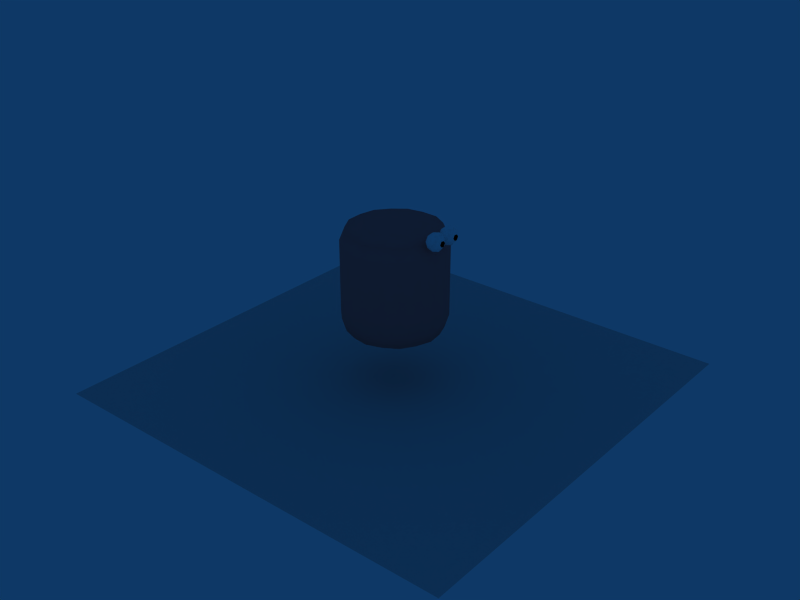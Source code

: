 # Source: gum.blend  (saved by Blender 2.48.1; exported with 4.5.12 LTS)
import bpy
from mathutils import Matrix  # noqa: F401  (used for matrix-valued properties, if any)

bpy.ops.wm.read_factory_settings(use_empty=True)
scene = bpy.context.scene
scene.name = 'Scene'

# ---- collections
col_collection_20 = bpy.data.collections.new('Collection 20'); scene.collection.children.link(col_collection_20)

# ---- materials (node trees are filled in below, after node groups)
mat_eye_002 = bpy.data.materials.new('eye.002')
mat_eye_002.alpha_threshold = 0.0
mat_eye_002.diffuse_color = (1.0, 1.0, 1.0, 1.0)
mat_eye_002.roughness = 0.5
mat_eye_002.line_color = (0.0, 0.0, 0.0, 1.0)
mat_eye_003 = bpy.data.materials.new('eye.003')
mat_eye_003.alpha_threshold = 0.0
mat_eye_003.diffuse_color = (0.0, 0.0, 0.0, 1.0)
mat_eye_003.roughness = 0.5
mat_eye_003.line_color = (0.0, 0.0, 0.0, 1.0)
mat_material_004 = bpy.data.materials.new('Material.004')
mat_material_004.alpha_threshold = 0.0
mat_material_004.diffuse_color = (1.0, 0.4794, 0.4794, 1.0)
mat_material_004.roughness = 0.5
mat_material_004.specular_intensity = 0.0
mat_material_004.line_color = (0.0, 0.0, 0.0, 1.0)

# ---- material node trees

# ---- world
world_world = bpy.data.worlds.new('World'); scene.world = world_world
world_world.color = (0.05656, 0.2208, 0.4)
world_world.use_sun_shadow = False
world_world.sun_shadow_jitter_overblur = 0.0
world_world.cycles.sampling_method = 'MANUAL'
world_world.cycles.sample_map_resolution = 256

# ---- meshes
me_plane = bpy.data.meshes.new('Plane')
me_plane.from_pydata([(1.0, 1.0, 0.0), (1.0, -1.0, 0.0), (-1.0, -1.0, 0.0), (-1.0, 1.0, 0.0)], [], [(0, 3, 2, 1)])
me_plane.use_remesh_preserve_volume = False
me_plane.use_remesh_preserve_attributes = False
me_plane.use_mirror_vertex_groups = False
me_plane.update()
me_gum = bpy.data.meshes.new('Gum')
me_gum.from_pydata([(1.026, -5.387, 5.028), (1.75, -5.913, 5.581), (0.8564, -6.237, 5.753), (0.1321, -5.387, 5.581), (0.7501, -4.537, 5.581), (1.75, -4.862, 5.581), (1.197, -6.237, 6.304), (0.3029, -5.913, 6.476), (0.3029, -4.862, 6.476), (1.303, -4.537, 6.476), (1.921, -5.387, 6.476), (1.026, -5.387, 7.028), (1.452, -5.696, 5.178), (0.864, -5.887, 5.178), (1.188, -6.211, 5.705), (1.452, -5.078, 5.178), (1.877, -5.387, 5.503), (0.5007, -5.387, 5.178), (0.3383, -5.887, 5.503), (0.864, -4.887, 5.178), (0.3383, -4.887, 5.503), (1.289, -4.578, 5.503), (1.978, -5.078, 6.028), (1.978, -5.696, 6.028), (1.388, -6.211, 6.028), (1.026, -6.329, 6.028), (0.6647, -6.211, 6.028), (0.07542, -5.696, 6.028), (0.07542, -5.078, 6.028), (0.4387, -4.578, 6.028), (1.026, -4.387, 6.028), (1.614, -4.578, 6.028), (1.715, -5.887, 6.554), (0.8647, -6.211, 6.352), (0.1758, -5.387, 6.554), (0.7636, -4.578, 6.554), (1.715, -4.887, 6.554), (1.552, -5.387, 6.879), (1.189, -5.887, 6.879), (0.6012, -5.696, 6.879), (0.6012, -5.078, 6.879), (1.189, -4.887, 6.879), (-1.057, -5.387, 5.028), (-0.3334, -5.913, 5.581), (-1.227, -6.237, 5.753), (-1.951, -5.387, 5.581), (-1.333, -4.537, 5.581), (-0.3334, -4.862, 5.581), (-0.8869, -6.237, 6.304), (-1.781, -5.913, 6.476), (-1.781, -4.862, 6.476), (-0.7807, -4.537, 6.476), (-0.1626, -5.387, 6.476), (-1.057, -5.387, 7.028), (-0.6317, -5.696, 5.178), (-1.22, -5.887, 5.178), (-0.8952, -6.211, 5.705), (-0.6317, -5.078, 5.178), (-0.2064, -5.387, 5.503), (-1.583, -5.387, 5.178), (-1.745, -5.887, 5.503), (-1.22, -4.887, 5.178), (-1.745, -4.887, 5.503), (-0.7942, -4.578, 5.503), (-0.106, -5.078, 6.028), (-0.106, -5.696, 6.028), (-0.6953, -6.211, 6.028), (-1.057, -6.329, 6.028), (-1.419, -6.211, 6.028), (-2.008, -5.696, 6.028), (-2.008, -5.078, 6.028), (-1.645, -4.578, 6.028), (-1.057, -4.387, 6.028), (-0.4693, -4.578, 6.028), (-0.3689, -5.887, 6.554), (-1.219, -6.211, 6.352), (-1.908, -5.387, 6.554), (-1.32, -4.578, 6.554), (-0.3689, -4.887, 6.554), (-0.5313, -5.387, 6.879), (-0.8946, -5.887, 6.879), (-1.482, -5.696, 6.879), (-1.482, -5.078, 6.879), (-0.8946, -4.887, 6.879), (3.419, 2.268, -6.063), (3.419, 2.268, 6.001), (3.645, -0.3065, -6.063), (3.645, -0.3065, 6.001), (2.162, -2.424, -6.063), (2.162, -2.424, 6.001), (-0.3348, -3.093, -6.063), (-0.3348, -3.093, 6.001), (-2.677, -2.001, -6.063), (-2.677, -2.001, 6.001), (-3.77, 0.3421, -6.063), (-3.77, 0.3421, 6.001), (-3.101, 2.839, -6.063), (-3.101, 2.839, 6.001), (-0.9835, 4.321, -6.063), (-0.9835, 4.321, 6.001), (1.592, 4.096, -6.063), (1.592, 4.096, 6.001), (5.132, 3.067, -4.052), (5.132, 3.067, -0.03117), (5.132, 3.067, 3.99), (5.47, -0.7955, -4.052), (5.47, -0.7955, -0.03117), (5.47, -0.7955, 3.99), (3.246, -3.972, -4.052), (3.246, -3.972, -0.03117), (3.246, -3.972, 3.99), (-0.4995, -4.975, -4.052), (-0.4995, -4.975, -0.03117), (-0.4995, -4.975, 3.99), (-4.013, -3.336, -4.052), (-4.013, -3.336, -0.03117), (-4.013, -3.336, 3.99), (-5.652, 0.1775, -4.052), (-5.652, 0.1775, -0.03117), (-5.652, 0.1775, 3.99), (-4.649, 3.923, -4.052), (-4.649, 3.923, -0.03117), (-4.649, 3.923, 3.99), (-1.472, 6.146, -4.052), (-1.472, 6.146, -0.03117), (-1.472, 6.146, 3.99), (2.39, 5.809, 3.99), (2.39, 5.809, -0.03117), (2.39, 5.809, -4.052), (2.316, 2.993, -6.063), (4.704, 2.867, -5.56), (3.265, 0.9577, -6.063), (2.316, 2.993, 6.001), (4.704, 2.867, 5.498), (3.265, 0.9577, 6.001), (5.013, -0.6733, -5.56), (2.684, -1.212, -6.063), (5.013, -0.6733, 5.498), (2.684, -1.212, 6.001), (2.975, -3.585, -5.56), (0.8443, -2.5, -6.063), (2.975, -3.585, 5.498), (0.8443, -2.5, 6.001), (-0.4583, -4.505, -5.56), (-1.393, -2.304, -6.063), (-0.4583, -4.505, 5.498), (-1.393, -2.304, 6.001), (-3.679, -3.002, -5.56), (-2.981, -0.7161, -6.063), (-3.679, -3.002, 5.498), (-2.981, -0.7161, 6.001), (-5.181, 0.2186, -5.56), (-3.177, 1.521, -6.063), (-5.181, 0.2186, 5.498), (-3.177, 1.521, 6.001), (-4.262, 3.652, -5.56), (-1.889, 3.361, -6.063), (-4.262, 3.652, 5.498), (-1.889, 3.361, 6.001), (-1.35, 5.69, -5.56), (0.2807, 3.942, -6.063), (-1.35, 5.69, 5.498), (0.2807, 3.942, 6.001), (2.19, 5.38, -5.56), (2.19, 5.38, 5.498), (5.652, 1.166, -4.052), (5.652, 1.166, -0.03117), (5.652, 1.166, 3.99), (4.01, 4.687, -4.052), (4.01, 4.687, -0.03117), (4.01, 4.687, 3.99), (4.647, -2.586, -4.052), (4.647, -2.586, -0.03117), (4.647, -2.586, 3.99), (1.464, -4.814, -4.052), (1.464, -4.814, -0.03117), (1.464, -4.814, 3.99), (-2.406, -4.476, -4.052), (-2.406, -4.476, -0.03117), (-2.406, -4.476, 3.99), (-5.152, -1.729, -4.052), (-5.152, -1.729, -0.03117), (-5.152, -1.729, 3.99), (-5.491, 2.141, -4.052), (-5.491, 2.141, -0.03117), (-5.491, 2.141, 3.99), (-3.263, 5.324, -4.052), (-3.263, 5.324, -0.03117), (-3.263, 5.324, 3.99), (0.4895, 6.329, -4.052), (0.4895, 6.329, -0.03117), (0.4895, 6.329, 3.99), (5.132, 3.067, -2.042), (5.132, 3.067, 1.979), (5.47, -0.7955, -2.042), (5.47, -0.7955, 1.979), (3.246, -3.972, -2.042), (3.246, -3.972, 1.979), (-0.4995, -4.975, -2.042), (-0.4995, -4.975, 1.979), (-4.013, -3.336, -2.042), (-4.013, -3.336, 1.979), (-5.652, 0.1775, -2.042), (-5.652, 0.1775, 1.979), (-4.649, 3.923, -2.042), (-4.649, 3.923, 1.979), (-1.472, 6.146, -2.042), (-1.472, 6.146, 1.979), (2.39, 5.809, 1.979), (2.39, 5.809, -2.042), (3.587, 4.264, -5.56), (5.055, 1.114, -5.56), (4.156, -2.242, -5.56), (1.309, -4.236, -5.56), (-2.152, -3.933, -5.56), (-4.61, -1.475, -5.56), (-4.913, 1.986, -5.56), (-2.919, 4.833, -5.56), (0.4373, 5.732, -5.56), (3.587, 4.264, 5.498), (5.055, 1.114, 5.498), (4.156, -2.242, 5.498), (1.309, -4.236, 5.498), (-2.152, -3.933, 5.498), (-4.61, -1.475, 5.498), (-4.913, 1.986, 5.498), (-2.919, 4.833, 5.498), (0.4373, 5.732, 5.498), (-0.005464, 0.6715, -6.063), (-0.005464, 0.6715, 6.001), (5.652, 1.166, -2.042), (5.652, 1.166, 1.979), (4.01, 4.687, -2.042), (4.01, 4.687, 1.979), (4.647, -2.586, -2.042), (4.647, -2.586, 1.979), (1.464, -4.814, -2.042), (1.464, -4.814, 1.979), (-2.406, -4.476, -2.042), (-2.406, -4.476, 1.979), (-5.152, -1.729, -2.042), (-5.152, -1.729, 1.979), (-5.491, 2.141, -2.042), (-5.491, 2.141, 1.979), (-3.263, 5.324, -2.042), (-3.263, 5.324, 1.979), (0.4895, 6.329, -2.042), (0.4895, 6.329, 1.979)], [], [(14, 12, 1), (12, 14, 13), (2, 13, 14), (13, 0, 12), (16, 1, 12), (12, 15, 16), (5, 16, 15), (12, 0, 15), (18, 13, 2), (13, 18, 17), (3, 17, 18), (17, 0, 13), (20, 17, 3), (17, 20, 19), (4, 19, 20), (19, 0, 17), (21, 19, 4), (19, 21, 15), (5, 15, 21), (15, 0, 19), (23, 1, 16), (16, 22, 23), (10, 23, 22), (22, 16, 5), (25, 2, 14), (14, 24, 25), (6, 25, 24), (24, 14, 1), (27, 3, 18), (18, 26, 27), (7, 27, 26), (26, 18, 2), (29, 4, 20), (20, 28, 29), (8, 29, 28), (28, 20, 3), (31, 5, 21), (21, 30, 31), (9, 31, 30), (30, 21, 4), (32, 23, 10), (23, 32, 24), (6, 24, 32), (24, 1, 23), (33, 25, 6), (25, 33, 26), (7, 26, 33), (26, 2, 25), (34, 27, 7), (27, 34, 28), (8, 28, 34), (28, 3, 27), (35, 29, 8), (29, 35, 30), (9, 30, 35), (30, 4, 29), (36, 31, 9), (31, 36, 22), (10, 22, 36), (22, 5, 31), (38, 6, 32), (32, 37, 38), (11, 38, 37), (37, 32, 10), (39, 7, 33), (33, 38, 39), (11, 39, 38), (38, 33, 6), (40, 8, 34), (34, 39, 40), (11, 40, 39), (39, 34, 7), (41, 9, 35), (35, 40, 41), (11, 41, 40), (40, 35, 8), (37, 10, 36), (36, 41, 37), (11, 37, 41), (41, 36, 9), (56, 54, 43), (54, 56, 55), (44, 55, 56), (55, 42, 54), (58, 43, 54), (54, 57, 58), (47, 58, 57), (54, 42, 57), (60, 55, 44), (55, 60, 59), (45, 59, 60), (59, 42, 55), (62, 59, 45), (59, 62, 61), (46, 61, 62), (61, 42, 59), (63, 61, 46), (61, 63, 57), (47, 57, 63), (57, 42, 61), (65, 43, 58), (58, 64, 65), (52, 65, 64), (64, 58, 47), (67, 44, 56), (56, 66, 67), (48, 67, 66), (66, 56, 43), (69, 45, 60), (60, 68, 69), (49, 69, 68), (68, 60, 44), (71, 46, 62), (62, 70, 71), (50, 71, 70), (70, 62, 45), (73, 47, 63), (63, 72, 73), (51, 73, 72), (72, 63, 46), (74, 65, 52), (65, 74, 66), (48, 66, 74), (66, 43, 65), (75, 67, 48), (67, 75, 68), (49, 68, 75), (68, 44, 67), (76, 69, 49), (69, 76, 70), (50, 70, 76), (70, 45, 69), (77, 71, 50), (71, 77, 72), (51, 72, 77), (72, 46, 71), (78, 73, 51), (73, 78, 64), (52, 64, 78), (64, 47, 73), (80, 48, 74), (74, 79, 80), (53, 80, 79), (79, 74, 52), (81, 49, 75), (75, 80, 81), (53, 81, 80), (80, 75, 48), (82, 50, 76), (76, 81, 82), (53, 82, 81), (81, 76, 49), (83, 51, 77), (77, 82, 83), (53, 83, 82), (82, 77, 50), (79, 52, 78), (78, 83, 79), (53, 79, 83), (83, 78, 51), (84, 131, 228, 129), (84, 129, 210, 130), (84, 130, 211, 131), (85, 132, 229, 134), (85, 134, 220, 133), (85, 133, 219, 132), (86, 136, 228, 131), (86, 131, 211, 135), (86, 135, 212, 136), (87, 134, 229, 138), (87, 138, 221, 137), (87, 137, 220, 134), (88, 140, 228, 136), (88, 136, 212, 139), (88, 139, 213, 140), (89, 138, 229, 142), (89, 142, 222, 141), (89, 141, 221, 138), (90, 144, 228, 140), (90, 140, 213, 143), (90, 143, 214, 144), (91, 142, 229, 146), (91, 146, 223, 145), (91, 145, 222, 142), (92, 148, 228, 144), (92, 144, 214, 147), (92, 147, 215, 148), (93, 146, 229, 150), (93, 150, 224, 149), (93, 149, 223, 146), (94, 152, 228, 148), (94, 148, 215, 151), (94, 151, 216, 152), (95, 150, 229, 154), (95, 154, 225, 153), (95, 153, 224, 150), (96, 156, 228, 152), (96, 152, 216, 155), (96, 155, 217, 156), (97, 154, 229, 158), (97, 158, 226, 157), (97, 157, 225, 154), (98, 160, 228, 156), (98, 156, 217, 159), (98, 159, 218, 160), (99, 158, 229, 162), (99, 162, 227, 161), (99, 161, 226, 158), (100, 160, 218, 163), (100, 163, 210, 129), (100, 129, 228, 160), (101, 162, 229, 132), (101, 132, 219, 164), (101, 164, 227, 162), (102, 130, 210, 168), (102, 168, 232, 192), (102, 192, 230, 165), (102, 165, 211, 130), (103, 192, 232, 169), (103, 169, 233, 193), (103, 193, 231, 166), (103, 166, 230, 192), (104, 193, 233, 170), (104, 170, 219, 133), (104, 133, 220, 167), (104, 167, 231, 193), (105, 135, 211, 165), (105, 165, 230, 194), (105, 194, 234, 171), (105, 171, 212, 135), (106, 194, 230, 166), (106, 166, 231, 195), (106, 195, 235, 172), (106, 172, 234, 194), (107, 195, 231, 167), (107, 167, 220, 137), (107, 137, 221, 173), (107, 173, 235, 195), (108, 139, 212, 171), (108, 171, 234, 196), (108, 196, 236, 174), (108, 174, 213, 139), (109, 196, 234, 172), (109, 172, 235, 197), (109, 197, 237, 175), (109, 175, 236, 196), (110, 197, 235, 173), (110, 173, 221, 141), (110, 141, 222, 176), (110, 176, 237, 197), (111, 143, 213, 174), (111, 174, 236, 198), (111, 198, 238, 177), (111, 177, 214, 143), (112, 198, 236, 175), (112, 175, 237, 199), (112, 199, 239, 178), (112, 178, 238, 198), (113, 199, 237, 176), (113, 176, 222, 145), (113, 145, 223, 179), (113, 179, 239, 199), (114, 147, 214, 177), (114, 177, 238, 200), (114, 200, 240, 180), (114, 180, 215, 147), (115, 200, 238, 178), (115, 178, 239, 201), (115, 201, 241, 181), (115, 181, 240, 200), (116, 201, 239, 179), (116, 179, 223, 149), (116, 149, 224, 182), (116, 182, 241, 201), (117, 151, 215, 180), (117, 180, 240, 202), (117, 202, 242, 183), (117, 183, 216, 151), (118, 202, 240, 181), (118, 181, 241, 203), (118, 203, 243, 184), (118, 184, 242, 202), (119, 203, 241, 182), (119, 182, 224, 153), (119, 153, 225, 185), (119, 185, 243, 203), (120, 155, 216, 183), (120, 183, 242, 204), (120, 204, 244, 186), (120, 186, 217, 155), (121, 204, 242, 184), (121, 184, 243, 205), (121, 205, 245, 187), (121, 187, 244, 204), (122, 205, 243, 185), (122, 185, 225, 157), (122, 157, 226, 188), (122, 188, 245, 205), (123, 159, 217, 186), (123, 186, 244, 206), (123, 206, 246, 189), (123, 189, 218, 159), (124, 206, 244, 187), (124, 187, 245, 207), (124, 207, 247, 190), (124, 190, 246, 206), (125, 207, 245, 188), (125, 188, 226, 161), (125, 161, 227, 191), (125, 191, 247, 207), (126, 164, 219, 170), (126, 170, 233, 208), (126, 208, 247, 191), (126, 191, 227, 164), (127, 208, 233, 169), (127, 169, 232, 209), (127, 209, 246, 190), (127, 190, 247, 208), (128, 209, 232, 168), (128, 168, 210, 163), (128, 163, 218, 189), (128, 189, 246, 209)])
me_gum.polygons.foreach_set('use_smooth', [True] * 322)
me_gum.polygons.foreach_set('material_index', [0, 0, 0, 0, 0, 0, 0, 0, 0, 0, 0, 0, 0, 0, 0, 0, 0, 0, 0, 0, 0, 0, 0, 0, 1, 1, 1, 0, 0, 0, 0, 0, 0, 0, 0, 0, 0, 0, 0, 0, 0, 0, 0, 0, 1, 1, 0, 1, 0, 0, 0, 0, 0, 0, 0, 0, 0, 0, 0, 0, 0, 0, 0, 0, 0, 0, 0, 0, 0, 0, 0, 0, 0, 0, 0, 0, 0, 0, 0, 0, 0, 0, 0, 0, 0, 0, 0, 0, 0, 0, 0, 0, 0, 0, 0, 0, 0, 0, 0, 0, 0, 0, 0, 0, 1, 1, 1, 0, 0, 0, 0, 0, 0, 0, 0, 0, 0, 0, 0, 0, 0, 0, 0, 0, 1, 1, 0, 1, 0, 0, 0, 0, 0, 0, 0, 0, 0, 0, 0, 0, 0, 0, 0, 0, 0, 0, 0, 0, 0, 0, 0, 0, 0, 0, 0, 0, 0, 0, 0, 0, 2, 2, 2, 2, 2, 2, 2, 2, 2, 2, 2, 2, 2, 2, 2, 2, 2, 2, 2, 2, 2, 2, 2, 2, 2, 2, 2, 2, 2, 2, 2, 2, 2, 2, 2, 2, 2, 2, 2, 2, 2, 2, 2, 2, 2, 2, 2, 2, 2, 2, 2, 2, 2, 2, 2, 2, 2, 2, 2, 2, 2, 2, 2, 2, 2, 2, 2, 2, 2, 2, 2, 2, 2, 2, 2, 2, 2, 2, 2, 2, 2, 2, 2, 2, 2, 2, 2, 2, 2, 2, 2, 2, 2, 2, 2, 2, 2, 2, 2, 2, 2, 2, 2, 2, 2, 2, 2, 2, 2, 2, 2, 2, 2, 2, 2, 2, 2, 2, 2, 2, 2, 2, 2, 2, 2, 2, 2, 2, 2, 2, 2, 2, 2, 2, 2, 2, 2, 2, 2, 2, 2, 2, 2, 2, 2, 2, 2, 2, 2, 2, 2, 2, 2, 2, 2, 2, 2, 2, 2, 2, 2, 2])
me_gum.materials.append(mat_eye_002)
me_gum.materials.append(mat_eye_003)
me_gum.materials.append(mat_material_004)
me_gum.use_remesh_preserve_volume = False
me_gum.use_remesh_preserve_attributes = False
me_gum.use_mirror_vertex_groups = False
me_gum.update()

# ---- objects
ob_plane = bpy.data.objects.new('Plane', me_plane)
ob_empty = bpy.data.objects.new('Empty', None)
ob_gum = bpy.data.objects.new('Gum', me_gum)

# ---- transforms, parenting, visibility, modifiers, constraints
ob_plane.location = (0.0, 0.0, -1.972)
ob_plane.scale = (4.0, 4.0, 4.0)
ob_plane.lock_rotations_4d = False
ob_plane.empty_display_type = 'ARROWS'
ob_plane.lineart.crease_threshold = 0.0
ob_empty.location = (0.0, 0.0, 0.0)
ob_empty.rotation_euler = (0.0, -0.0, 1.571)
ob_empty.lock_rotations_4d = False
ob_empty.empty_display_type = 'ARROWS'
ob_empty.empty_image_offset = (0.0, 0.0)
ob_empty.lineart.crease_threshold = 0.0
ob_gum.parent = ob_empty
ob_gum.location = (0.0, 0.0, 0.0)
ob_gum.scale = (0.1658, 0.1658, 0.1658)
ob_gum.lock_rotations_4d = False
ob_gum.empty_display_type = 'ARROWS'
ob_gum.lineart.crease_threshold = 0.0

# ---- collection membership
col_collection_20.objects.link(ob_plane)
col_collection_20.objects.link(ob_empty)
col_collection_20.objects.link(ob_gum)

# ---- scene / render settings (as saved in the file)
scene.frame_start = 1; scene.frame_end = 250; scene.frame_set(1)
scene.render.engine = 'BLENDER_EEVEE_NEXT'
scene.render.image_settings.file_format = 'JPEG'
scene.render.image_settings.color_mode = 'RGB'
scene.render.image_settings.compression = 90
scene.render.resolution_x = 800
scene.render.resolution_y = 600
scene.render.pixel_aspect_x = 100.0
scene.render.pixel_aspect_y = 100.0
scene.render.fps = 25
scene.render.dither_intensity = 0.0
scene.render.use_compositing = False
scene.render.use_sequencer = False
scene.render.bake_margin = 2
scene.render.bake_bias = 0.0
scene.render.use_stamp_time = False
scene.render.use_stamp_date = False
scene.render.use_stamp_frame = False
scene.render.use_stamp_camera = False
scene.render.use_stamp_scene = False
scene.render.use_stamp_filename = False
scene.render.use_stamp_render_time = False
scene.render.stamp_font_size = 0
scene.cycles.use_denoising = False
scene.cycles.samples = 10
scene.cycles.sampling_pattern = 'TABULATED_SOBOL'
scene.cycles.light_sampling_threshold = 0.0
scene.cycles.use_adaptive_sampling = False
scene.cycles.use_light_tree = False
scene.cycles.blur_glossy = 0.0
scene.cycles.volume_bounces = 1
scene.cycles.pixel_filter_type = 'GAUSSIAN'
scene.cycles.sample_clamp_indirect = 0.0
scene.view_settings.view_transform = 'Raw'
bpy.context.view_layer.update()

# ---- added for rendering (the .blend has no active camera): camera
cam_auto = bpy.data.cameras.new('AutoCamera')
cam_auto.lens = 50.0
cam_auto.sensor_width = 36.0
cam_auto.clip_end = 1000.0
ob_auto_camera = bpy.data.objects.new('AutoCamera', cam_auto)
scene.collection.objects.link(ob_auto_camera)
ob_auto_camera.location = (10.8626, -13.0352, 8.28685)
ob_auto_camera.rotation_euler = (1.09748, -7.21219e-08, 0.694738)
scene.camera = ob_auto_camera
bpy.context.view_layer.update()
